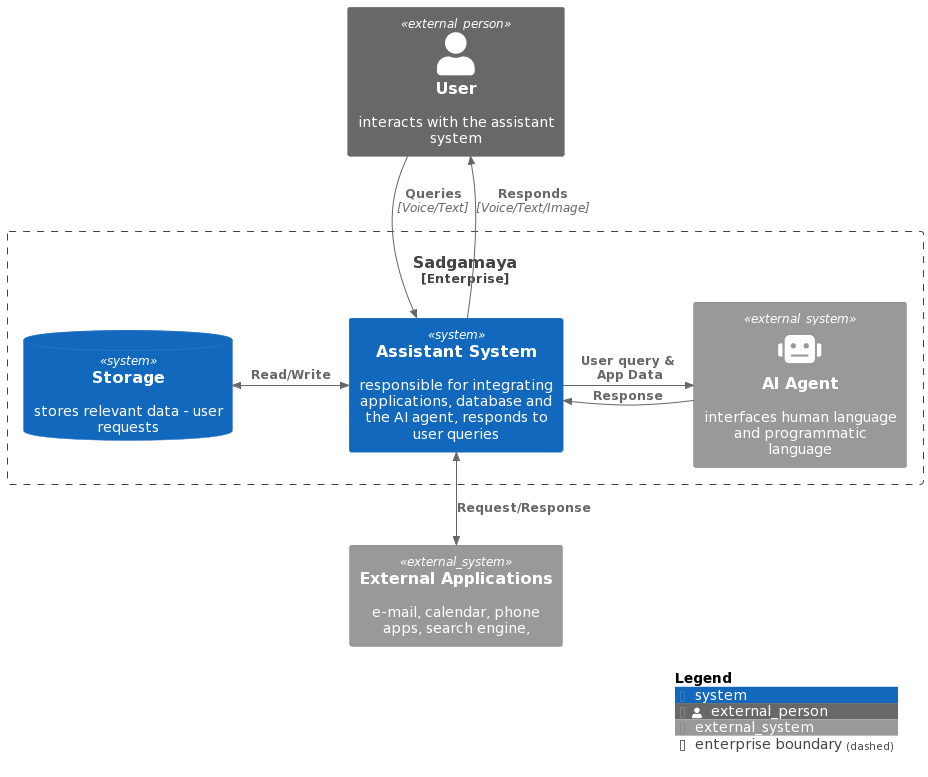

The diagram above was rendered by PlantUML. Its source (embedded in the PNG):
@startuml
!define COLOR_A_1 #fee0b6
!define COLOR_B_1 #d8daeb
!define COLOR_B_4 #542788
!define COLOR_REL_LINE #8073ac
!define COLOR_REL_TEXT #8073ac

!include https://raw.githubusercontent.com/plantuml-stdlib/C4-PlantUML/master/C4_Context.puml
!include https://raw.githubusercontent.com/plantuml-stdlib/C4-PlantUML/master/C4_Container.puml

Person_Ext(user, "User", "interacts with the assistant system")

System_Ext(external,"External Applications", "e-mail, calendar, phone apps, search engine, ")

Enterprise_Boundary(mainSystem,"Sadgamaya") {
    System(assistantSystem, "Assistant System", "responsible for integrating applications, database and the AI agent, responds to user queries")
    SystemDb(storage,"Storage","stores relevant data - user requests")
    System_Ext(artificialIntelligence,"AI Agent","interfaces human language and programmatic language",$sprite = "robot" )
}

Rel_D(user, assistantSystem, "Queries", "Voice/Text")
Rel_U(assistantSystem,user , "Responds", "Voice/Text/Image")
Rel_R(assistantSystem,artificialIntelligence,"User query &\n App Data")
Rel_L(artificialIntelligence,assistantSystem,"Response")
BiRel_U(external,assistantSystem,"Request/Response")
BiRel_L(assistantSystem,storage,"Read/Write")

SHOW_LEGEND(false)
@enduml